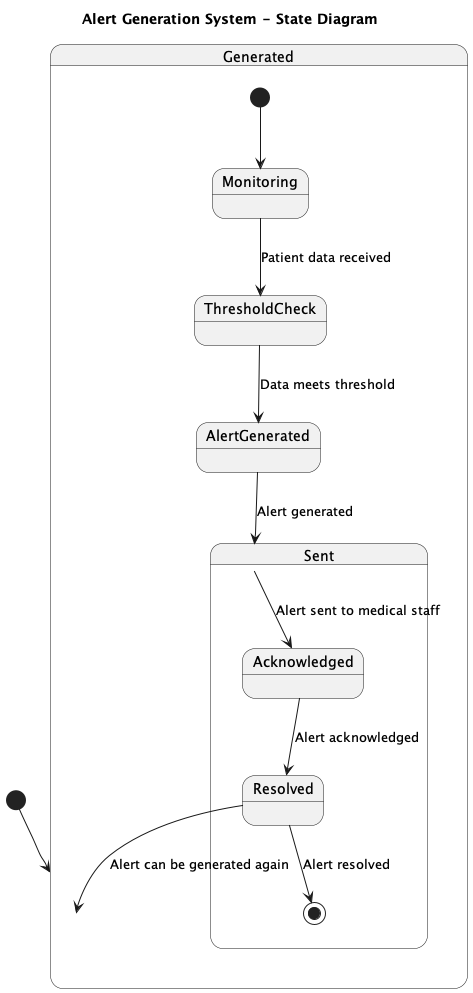

The diagram above was rendered by PlantUML. Its source (embedded in the PNG):
@startuml

title Alert Generation System - State Diagram

[*] --> Generated

state Generated {
  [*] --> Monitoring
  Monitoring --> ThresholdCheck : Patient data received
  ThresholdCheck --> AlertGenerated : Data meets threshold
  AlertGenerated --> Sent : Alert generated
}

state Sent {
  Sent --> Acknowledged : Alert sent to medical staff
  Acknowledged --> Resolved : Alert acknowledged
  Resolved --> [*] : Alert resolved
}

state Resolved {
  Resolved --> Generated : Alert can be generated again
}

@enduml